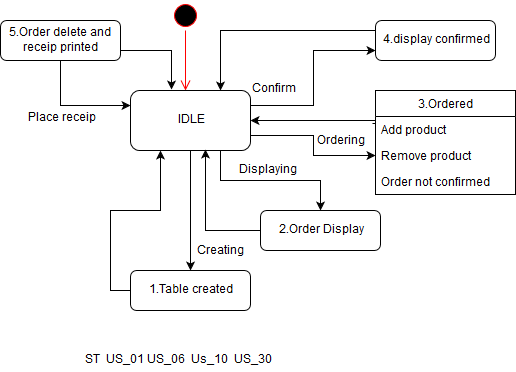

The diagram above was exported from draw.io. Its source (the exported page's mxGraphModel, read from the mxfile embedded in the PNG):
<mxGraphModel dx="840" dy="481" grid="1" gridSize="10" guides="1" tooltips="1" connect="1" arrows="1" fold="1" page="1" pageScale="1" pageWidth="850" pageHeight="1100" math="0" shadow="0">
  <root>
    <mxCell id="0" />
    <mxCell id="1" parent="0" />
    <mxCell id="GbHIL_Aq8vri1lTFnBDw-1" value="" style="ellipse;html=1;shape=startState;fillColor=#000000;strokeColor=#ff0000;" vertex="1" parent="1">
      <mxGeometry x="210" y="20" width="30" height="30" as="geometry" />
    </mxCell>
    <mxCell id="GbHIL_Aq8vri1lTFnBDw-2" value="" style="edgeStyle=orthogonalEdgeStyle;html=1;verticalAlign=bottom;endArrow=open;endSize=8;strokeColor=#ff0000;" edge="1" source="GbHIL_Aq8vri1lTFnBDw-1" parent="1">
      <mxGeometry relative="1" as="geometry">
        <mxPoint x="225" y="110" as="targetPoint" />
      </mxGeometry>
    </mxCell>
    <mxCell id="GbHIL_Aq8vri1lTFnBDw-5" style="edgeStyle=orthogonalEdgeStyle;rounded=0;orthogonalLoop=1;jettySize=auto;html=1;exitX=0.5;exitY=1;exitDx=0;exitDy=0;entryX=0.5;entryY=0;entryDx=0;entryDy=0;" edge="1" parent="1" source="GbHIL_Aq8vri1lTFnBDw-3" target="GbHIL_Aq8vri1lTFnBDw-4">
      <mxGeometry relative="1" as="geometry" />
    </mxCell>
    <mxCell id="GbHIL_Aq8vri1lTFnBDw-26" value="Creating" style="text;html=1;resizable=0;points=[];align=center;verticalAlign=middle;labelBackgroundColor=#ffffff;" vertex="1" connectable="0" parent="GbHIL_Aq8vri1lTFnBDw-5">
      <mxGeometry x="0.7" y="4" relative="1" as="geometry">
        <mxPoint x="26" y="-2" as="offset" />
      </mxGeometry>
    </mxCell>
    <mxCell id="GbHIL_Aq8vri1lTFnBDw-8" style="edgeStyle=orthogonalEdgeStyle;rounded=0;orthogonalLoop=1;jettySize=auto;html=1;exitX=0.75;exitY=1;exitDx=0;exitDy=0;" edge="1" parent="1" source="GbHIL_Aq8vri1lTFnBDw-3" target="GbHIL_Aq8vri1lTFnBDw-7">
      <mxGeometry relative="1" as="geometry" />
    </mxCell>
    <mxCell id="GbHIL_Aq8vri1lTFnBDw-11" style="edgeStyle=orthogonalEdgeStyle;rounded=0;orthogonalLoop=1;jettySize=auto;html=1;exitX=1;exitY=0.75;exitDx=0;exitDy=0;entryX=0;entryY=0.5;entryDx=0;entryDy=0;" edge="1" parent="1" source="GbHIL_Aq8vri1lTFnBDw-3" target="GbHIL_Aq8vri1lTFnBDw-15">
      <mxGeometry relative="1" as="geometry">
        <mxPoint x="390" y="180" as="targetPoint" />
      </mxGeometry>
    </mxCell>
    <mxCell id="GbHIL_Aq8vri1lTFnBDw-18" style="edgeStyle=orthogonalEdgeStyle;rounded=0;orthogonalLoop=1;jettySize=auto;html=1;exitX=1;exitY=0.25;exitDx=0;exitDy=0;entryX=0;entryY=0.75;entryDx=0;entryDy=0;" edge="1" parent="1" source="GbHIL_Aq8vri1lTFnBDw-3" target="GbHIL_Aq8vri1lTFnBDw-17">
      <mxGeometry relative="1" as="geometry" />
    </mxCell>
    <mxCell id="GbHIL_Aq8vri1lTFnBDw-3" value="IDLE" style="rounded=1;whiteSpace=wrap;html=1;" vertex="1" parent="1">
      <mxGeometry x="170" y="110" width="120" height="60" as="geometry" />
    </mxCell>
    <mxCell id="GbHIL_Aq8vri1lTFnBDw-6" style="edgeStyle=orthogonalEdgeStyle;rounded=0;orthogonalLoop=1;jettySize=auto;html=1;exitX=0;exitY=0.5;exitDx=0;exitDy=0;entryX=0.25;entryY=1;entryDx=0;entryDy=0;" edge="1" parent="1" source="GbHIL_Aq8vri1lTFnBDw-4" target="GbHIL_Aq8vri1lTFnBDw-3">
      <mxGeometry relative="1" as="geometry" />
    </mxCell>
    <mxCell id="GbHIL_Aq8vri1lTFnBDw-4" value="1.Table created" style="rounded=1;whiteSpace=wrap;html=1;" vertex="1" parent="1">
      <mxGeometry x="170" y="290" width="120" height="40" as="geometry" />
    </mxCell>
    <mxCell id="GbHIL_Aq8vri1lTFnBDw-9" style="edgeStyle=orthogonalEdgeStyle;rounded=0;orthogonalLoop=1;jettySize=auto;html=1;exitX=0;exitY=0.5;exitDx=0;exitDy=0;entryX=0.625;entryY=0.983;entryDx=0;entryDy=0;entryPerimeter=0;" edge="1" parent="1" source="GbHIL_Aq8vri1lTFnBDw-7" target="GbHIL_Aq8vri1lTFnBDw-3">
      <mxGeometry relative="1" as="geometry" />
    </mxCell>
    <mxCell id="GbHIL_Aq8vri1lTFnBDw-7" value="2.Order Display" style="rounded=1;whiteSpace=wrap;html=1;" vertex="1" parent="1">
      <mxGeometry x="300" y="230" width="120" height="40" as="geometry" />
    </mxCell>
    <mxCell id="GbHIL_Aq8vri1lTFnBDw-12" style="edgeStyle=orthogonalEdgeStyle;rounded=0;orthogonalLoop=1;jettySize=auto;html=1;exitX=-0.021;exitY=0.269;exitDx=0;exitDy=0;entryX=1;entryY=0.5;entryDx=0;entryDy=0;exitPerimeter=0;" edge="1" parent="1" source="GbHIL_Aq8vri1lTFnBDw-14" target="GbHIL_Aq8vri1lTFnBDw-3">
      <mxGeometry relative="1" as="geometry">
        <mxPoint x="450" y="150" as="sourcePoint" />
        <Array as="points">
          <mxPoint x="415" y="143" />
          <mxPoint x="415" y="140" />
        </Array>
      </mxGeometry>
    </mxCell>
    <mxCell id="GbHIL_Aq8vri1lTFnBDw-13" value="3.Ordered" style="swimlane;fontStyle=0;childLayout=stackLayout;horizontal=1;startSize=26;fillColor=none;horizontalStack=0;resizeParent=1;resizeParentMax=0;resizeLast=0;collapsible=1;marginBottom=0;" vertex="1" parent="1">
      <mxGeometry x="415" y="110" width="140" height="104" as="geometry" />
    </mxCell>
    <mxCell id="GbHIL_Aq8vri1lTFnBDw-14" value="Add product" style="text;strokeColor=none;fillColor=none;align=left;verticalAlign=top;spacingLeft=4;spacingRight=4;overflow=hidden;rotatable=0;points=[[0,0.5],[1,0.5]];portConstraint=eastwest;" vertex="1" parent="GbHIL_Aq8vri1lTFnBDw-13">
      <mxGeometry y="26" width="140" height="26" as="geometry" />
    </mxCell>
    <mxCell id="GbHIL_Aq8vri1lTFnBDw-15" value="Remove product" style="text;strokeColor=none;fillColor=none;align=left;verticalAlign=top;spacingLeft=4;spacingRight=4;overflow=hidden;rotatable=0;points=[[0,0.5],[1,0.5]];portConstraint=eastwest;" vertex="1" parent="GbHIL_Aq8vri1lTFnBDw-13">
      <mxGeometry y="52" width="140" height="26" as="geometry" />
    </mxCell>
    <mxCell id="GbHIL_Aq8vri1lTFnBDw-16" value="Order not confirmed" style="text;strokeColor=none;fillColor=none;align=left;verticalAlign=top;spacingLeft=4;spacingRight=4;overflow=hidden;rotatable=0;points=[[0,0.5],[1,0.5]];portConstraint=eastwest;" vertex="1" parent="GbHIL_Aq8vri1lTFnBDw-13">
      <mxGeometry y="78" width="140" height="26" as="geometry" />
    </mxCell>
    <mxCell id="GbHIL_Aq8vri1lTFnBDw-19" style="edgeStyle=orthogonalEdgeStyle;rounded=0;orthogonalLoop=1;jettySize=auto;html=1;exitX=0;exitY=0.25;exitDx=0;exitDy=0;entryX=0.75;entryY=0;entryDx=0;entryDy=0;" edge="1" parent="1" source="GbHIL_Aq8vri1lTFnBDw-17" target="GbHIL_Aq8vri1lTFnBDw-3">
      <mxGeometry relative="1" as="geometry" />
    </mxCell>
    <mxCell id="GbHIL_Aq8vri1lTFnBDw-17" value="4.display confirmed" style="rounded=1;whiteSpace=wrap;html=1;" vertex="1" parent="1">
      <mxGeometry x="415" y="40" width="120" height="40" as="geometry" />
    </mxCell>
    <mxCell id="GbHIL_Aq8vri1lTFnBDw-21" style="edgeStyle=orthogonalEdgeStyle;rounded=0;orthogonalLoop=1;jettySize=auto;html=1;exitX=0.5;exitY=1;exitDx=0;exitDy=0;entryX=0;entryY=0.25;entryDx=0;entryDy=0;" edge="1" parent="1" source="GbHIL_Aq8vri1lTFnBDw-20" target="GbHIL_Aq8vri1lTFnBDw-3">
      <mxGeometry relative="1" as="geometry" />
    </mxCell>
    <mxCell id="GbHIL_Aq8vri1lTFnBDw-22" style="edgeStyle=orthogonalEdgeStyle;rounded=0;orthogonalLoop=1;jettySize=auto;html=1;exitX=1;exitY=0.75;exitDx=0;exitDy=0;entryX=0.342;entryY=-0.017;entryDx=0;entryDy=0;entryPerimeter=0;" edge="1" parent="1" source="GbHIL_Aq8vri1lTFnBDw-20" target="GbHIL_Aq8vri1lTFnBDw-3">
      <mxGeometry relative="1" as="geometry" />
    </mxCell>
    <mxCell id="GbHIL_Aq8vri1lTFnBDw-20" value="5.Order delete and receip printed" style="rounded=1;whiteSpace=wrap;html=1;" vertex="1" parent="1">
      <mxGeometry x="40" y="40" width="120" height="40" as="geometry" />
    </mxCell>
    <mxCell id="GbHIL_Aq8vri1lTFnBDw-23" value="Confirm" style="text;html=1;resizable=0;points=[];autosize=1;align=left;verticalAlign=top;spacingTop=-4;direction=west;" vertex="1" parent="1">
      <mxGeometry x="290" y="100" width="60" height="20" as="geometry" />
    </mxCell>
    <mxCell id="GbHIL_Aq8vri1lTFnBDw-24" value="Ordering" style="text;html=1;resizable=0;points=[];autosize=1;align=left;verticalAlign=top;spacingTop=-4;" vertex="1" parent="1">
      <mxGeometry x="355" y="152" width="60" height="20" as="geometry" />
    </mxCell>
    <mxCell id="GbHIL_Aq8vri1lTFnBDw-25" value="Displaying" style="text;html=1;resizable=0;points=[];autosize=1;align=left;verticalAlign=top;spacingTop=-4;" vertex="1" parent="1">
      <mxGeometry x="277" y="181" width="70" height="20" as="geometry" />
    </mxCell>
    <mxCell id="GbHIL_Aq8vri1lTFnBDw-27" value="Place receip" style="text;html=1;resizable=0;points=[];autosize=1;align=left;verticalAlign=top;spacingTop=-4;" vertex="1" parent="1">
      <mxGeometry x="66" y="129" width="80" height="20" as="geometry" />
    </mxCell>
    <mxCell id="GbHIL_Aq8vri1lTFnBDw-29" value="ST&amp;nbsp; US_01 US_06&amp;nbsp; Us_10&amp;nbsp; US_30" style="text;html=1;resizable=0;points=[];autosize=1;align=left;verticalAlign=top;spacingTop=-4;" vertex="1" parent="1">
      <mxGeometry x="123" y="371" width="200" height="20" as="geometry" />
    </mxCell>
  </root>
</mxGraphModel>